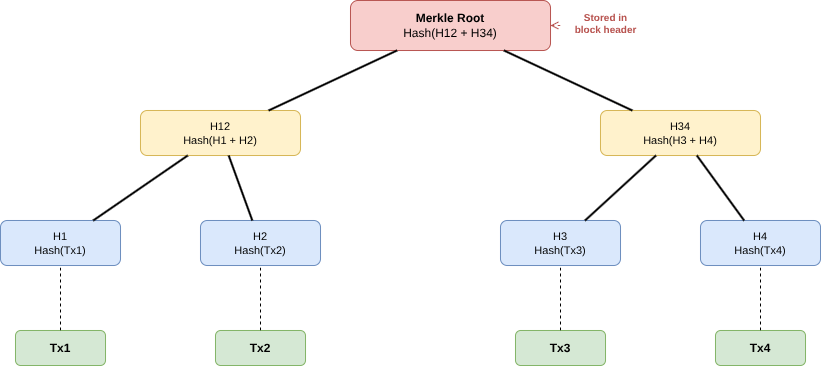

The diagram above was exported from draw.io. Its source (the exported page's mxGraphModel, read from the mxfile embedded in the PNG):
<mxGraphModel dx="103" dy="494" grid="1" gridSize="10" guides="1" tooltips="1" connect="1" arrows="1" fold="1" page="1" pageScale="1" pageWidth="1200" pageHeight="600" math="0" shadow="0">
  <root>
    <mxCell id="0" />
    <mxCell id="1" parent="0" />
    <mxCell id="R" value="&lt;b&gt;Merkle Root&lt;/b&gt;&lt;br&gt;Hash(H12 + H34)" style="rounded=1;whiteSpace=wrap;html=1;fillColor=#f8cecc;strokeColor=#b85450;fontSize=12;" parent="1" vertex="1">
      <mxGeometry x="430" y="30" width="200" height="50" as="geometry" />
    </mxCell>
    <mxCell id="H12" value="H12&lt;br&gt;Hash(H1 + H2)" style="rounded=1;whiteSpace=wrap;html=1;fillColor=#fff2cc;strokeColor=#d6b656;fontSize=11;" parent="1" vertex="1">
      <mxGeometry x="220" y="140" width="160" height="45" as="geometry" />
    </mxCell>
    <mxCell id="H34" value="H34&lt;br&gt;Hash(H3 + H4)" style="rounded=1;whiteSpace=wrap;html=1;fillColor=#fff2cc;strokeColor=#d6b656;fontSize=11;" parent="1" vertex="1">
      <mxGeometry x="680" y="140" width="160" height="45" as="geometry" />
    </mxCell>
    <mxCell id="H1" value="H1&lt;br&gt;Hash(Tx1)" style="rounded=1;whiteSpace=wrap;html=1;fillColor=#dae8fc;strokeColor=#6c8ebf;fontSize=11;" parent="1" vertex="1">
      <mxGeometry x="80" y="250" width="120" height="45" as="geometry" />
    </mxCell>
    <mxCell id="H2" value="H2&lt;br&gt;Hash(Tx2)" style="rounded=1;whiteSpace=wrap;html=1;fillColor=#dae8fc;strokeColor=#6c8ebf;fontSize=11;" parent="1" vertex="1">
      <mxGeometry x="280" y="250" width="120" height="45" as="geometry" />
    </mxCell>
    <mxCell id="H3" value="H3&lt;br&gt;Hash(Tx3)" style="rounded=1;whiteSpace=wrap;html=1;fillColor=#dae8fc;strokeColor=#6c8ebf;fontSize=11;" parent="1" vertex="1">
      <mxGeometry x="580" y="250" width="120" height="45" as="geometry" />
    </mxCell>
    <mxCell id="H4" value="H4&lt;br&gt;Hash(Tx4)" style="rounded=1;whiteSpace=wrap;html=1;fillColor=#dae8fc;strokeColor=#6c8ebf;fontSize=11;" parent="1" vertex="1">
      <mxGeometry x="780" y="250" width="120" height="45" as="geometry" />
    </mxCell>
    <mxCell id="T1" value="&lt;b&gt;Tx1&lt;/b&gt;" style="rounded=1;whiteSpace=wrap;html=1;fillColor=#d5e8d4;strokeColor=#82b366;fontSize=12;" parent="1" vertex="1">
      <mxGeometry x="95" y="360" width="90" height="35" as="geometry" />
    </mxCell>
    <mxCell id="T2" value="&lt;b&gt;Tx2&lt;/b&gt;" style="rounded=1;whiteSpace=wrap;html=1;fillColor=#d5e8d4;strokeColor=#82b366;fontSize=12;" parent="1" vertex="1">
      <mxGeometry x="295" y="360" width="90" height="35" as="geometry" />
    </mxCell>
    <mxCell id="T3" value="&lt;b&gt;Tx3&lt;/b&gt;" style="rounded=1;whiteSpace=wrap;html=1;fillColor=#d5e8d4;strokeColor=#82b366;fontSize=12;" parent="1" vertex="1">
      <mxGeometry x="595" y="360" width="90" height="35" as="geometry" />
    </mxCell>
    <mxCell id="T4" value="&lt;b&gt;Tx4&lt;/b&gt;" style="rounded=1;whiteSpace=wrap;html=1;fillColor=#d5e8d4;strokeColor=#82b366;fontSize=12;" parent="1" vertex="1">
      <mxGeometry x="795" y="360" width="90" height="35" as="geometry" />
    </mxCell>
    <mxCell id="e1" style="endArrow=none;html=1;strokeWidth=2;" parent="1" source="H12" target="R" edge="1">
      <mxGeometry relative="1" as="geometry" />
    </mxCell>
    <mxCell id="e2" style="endArrow=none;html=1;strokeWidth=2;" parent="1" source="H34" target="R" edge="1">
      <mxGeometry relative="1" as="geometry" />
    </mxCell>
    <mxCell id="e3" style="endArrow=none;html=1;strokeWidth=2;" parent="1" source="H1" target="H12" edge="1">
      <mxGeometry relative="1" as="geometry" />
    </mxCell>
    <mxCell id="e4" style="endArrow=none;html=1;strokeWidth=2;" parent="1" source="H2" target="H12" edge="1">
      <mxGeometry relative="1" as="geometry" />
    </mxCell>
    <mxCell id="e5" style="endArrow=none;html=1;strokeWidth=2;" parent="1" source="H3" target="H34" edge="1">
      <mxGeometry relative="1" as="geometry" />
    </mxCell>
    <mxCell id="e6" style="endArrow=none;html=1;strokeWidth=2;" parent="1" source="H4" target="H34" edge="1">
      <mxGeometry relative="1" as="geometry" />
    </mxCell>
    <mxCell id="e7" style="endArrow=none;html=1;strokeWidth=1;dashed=1;" parent="1" source="T1" target="H1" edge="1">
      <mxGeometry relative="1" as="geometry" />
    </mxCell>
    <mxCell id="e8" style="endArrow=none;html=1;strokeWidth=1;dashed=1;" parent="1" source="T2" target="H2" edge="1">
      <mxGeometry relative="1" as="geometry" />
    </mxCell>
    <mxCell id="e9" style="endArrow=none;html=1;strokeWidth=1;dashed=1;" parent="1" source="T3" target="H3" edge="1">
      <mxGeometry relative="1" as="geometry" />
    </mxCell>
    <mxCell id="e10" style="endArrow=none;html=1;strokeWidth=1;dashed=1;" parent="1" source="T4" target="H4" edge="1">
      <mxGeometry relative="1" as="geometry" />
    </mxCell>
    <mxCell id="ann1" value="Stored in&lt;br&gt;block header" style="text;html=1;align=center;verticalAlign=middle;fontSize=10;fontColor=#b85450;fillColor=none;strokeColor=none;fontStyle=1;" parent="1" vertex="1">
      <mxGeometry x="640" y="35" width="90" height="35" as="geometry" />
    </mxCell>
    <mxCell id="ann1a" style="endArrow=open;html=1;strokeWidth=1;strokeColor=#b85450;dashed=1;" parent="1" edge="1">
      <mxGeometry relative="1" as="geometry">
        <mxPoint x="640" y="55" as="sourcePoint" />
        <mxPoint x="630" y="55" as="targetPoint" />
      </mxGeometry>
    </mxCell>
  </root>
</mxGraphModel>